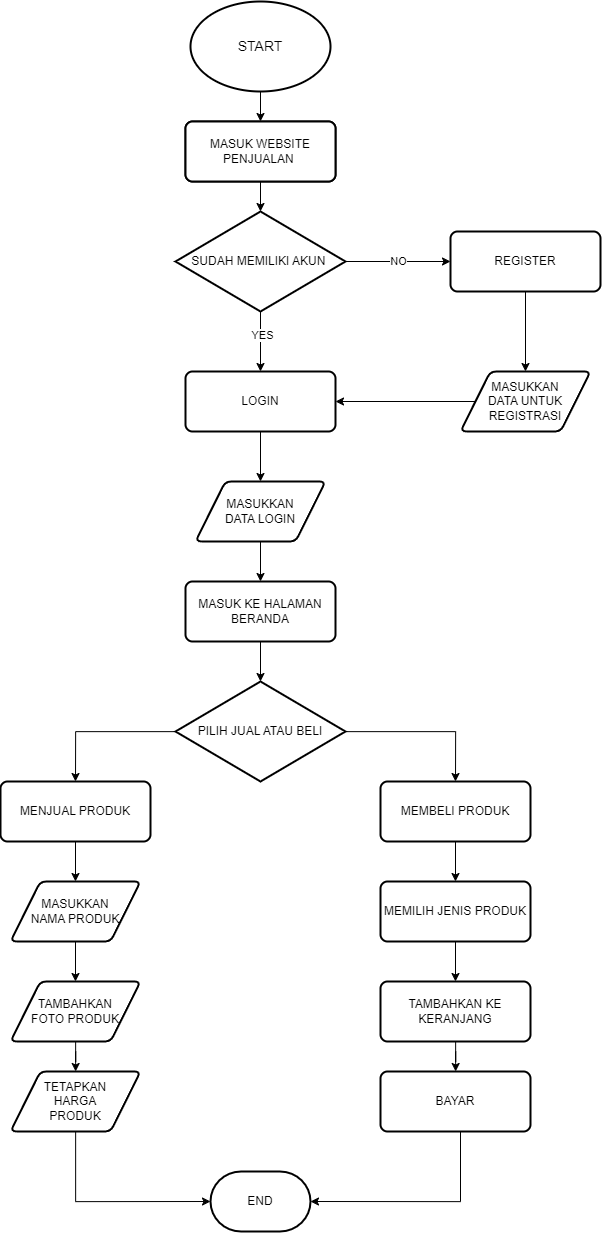

The diagram above was exported from draw.io. Its source (the exported page's mxGraphModel, read from the mxfile embedded in the PNG):
<mxGraphModel dx="3200" dy="1497" grid="1" gridSize="10" guides="1" tooltips="1" connect="1" arrows="1" fold="1" page="1" pageScale="1" pageWidth="3300" pageHeight="2339" math="0" shadow="0">
  <root>
    <mxCell id="0" />
    <mxCell id="1" parent="0" />
    <mxCell id="dnqGJTP2zecSirAV5Wn4-3" value="" style="edgeStyle=orthogonalEdgeStyle;rounded=0;orthogonalLoop=1;jettySize=auto;html=1;" edge="1" parent="1" source="dnqGJTP2zecSirAV5Wn4-1" target="dnqGJTP2zecSirAV5Wn4-2">
      <mxGeometry relative="1" as="geometry" />
    </mxCell>
    <mxCell id="dnqGJTP2zecSirAV5Wn4-1" value="&lt;font style=&quot;font-size: 14px;&quot;&gt;START&lt;/font&gt;" style="strokeWidth=2;html=1;shape=mxgraph.flowchart.start_2;whiteSpace=wrap;" vertex="1" parent="1">
      <mxGeometry x="1300" y="170" width="140" height="90" as="geometry" />
    </mxCell>
    <mxCell id="dnqGJTP2zecSirAV5Wn4-5" value="" style="edgeStyle=orthogonalEdgeStyle;rounded=0;orthogonalLoop=1;jettySize=auto;html=1;" edge="1" parent="1" source="dnqGJTP2zecSirAV5Wn4-2" target="dnqGJTP2zecSirAV5Wn4-4">
      <mxGeometry relative="1" as="geometry" />
    </mxCell>
    <mxCell id="dnqGJTP2zecSirAV5Wn4-2" value="MASUK WEBSITE PENJUALAN&amp;nbsp;" style="rounded=1;whiteSpace=wrap;html=1;absoluteArcSize=1;arcSize=14;strokeWidth=2;" vertex="1" parent="1">
      <mxGeometry x="1295" y="290" width="150" height="60" as="geometry" />
    </mxCell>
    <mxCell id="dnqGJTP2zecSirAV5Wn4-16" value="" style="edgeStyle=orthogonalEdgeStyle;rounded=0;orthogonalLoop=1;jettySize=auto;html=1;" edge="1" parent="1" source="dnqGJTP2zecSirAV5Wn4-4" target="dnqGJTP2zecSirAV5Wn4-14">
      <mxGeometry relative="1" as="geometry" />
    </mxCell>
    <mxCell id="dnqGJTP2zecSirAV5Wn4-21" value="YES" style="edgeLabel;html=1;align=center;verticalAlign=middle;resizable=0;points=[];" vertex="1" connectable="0" parent="dnqGJTP2zecSirAV5Wn4-16">
      <mxGeometry x="-0.2167" y="1" relative="1" as="geometry">
        <mxPoint as="offset" />
      </mxGeometry>
    </mxCell>
    <mxCell id="dnqGJTP2zecSirAV5Wn4-17" style="edgeStyle=orthogonalEdgeStyle;rounded=0;orthogonalLoop=1;jettySize=auto;html=1;entryX=0;entryY=0.5;entryDx=0;entryDy=0;" edge="1" parent="1" source="dnqGJTP2zecSirAV5Wn4-4" target="dnqGJTP2zecSirAV5Wn4-15">
      <mxGeometry relative="1" as="geometry" />
    </mxCell>
    <mxCell id="dnqGJTP2zecSirAV5Wn4-22" value="NO" style="edgeLabel;html=1;align=center;verticalAlign=middle;resizable=0;points=[];" vertex="1" connectable="0" parent="dnqGJTP2zecSirAV5Wn4-17">
      <mxGeometry x="-0.0118" y="1" relative="1" as="geometry">
        <mxPoint as="offset" />
      </mxGeometry>
    </mxCell>
    <mxCell id="dnqGJTP2zecSirAV5Wn4-4" value="SUDAH MEMILIKI AKUN&amp;nbsp;" style="strokeWidth=2;html=1;shape=mxgraph.flowchart.decision;whiteSpace=wrap;" vertex="1" parent="1">
      <mxGeometry x="1285" y="380" width="170" height="100" as="geometry" />
    </mxCell>
    <mxCell id="dnqGJTP2zecSirAV5Wn4-19" value="" style="edgeStyle=orthogonalEdgeStyle;rounded=0;orthogonalLoop=1;jettySize=auto;html=1;" edge="1" parent="1" source="dnqGJTP2zecSirAV5Wn4-6" target="dnqGJTP2zecSirAV5Wn4-14">
      <mxGeometry relative="1" as="geometry" />
    </mxCell>
    <mxCell id="dnqGJTP2zecSirAV5Wn4-6" value="MASUKKAN &lt;br&gt;DATA UNTUK REGISTRASI" style="shape=parallelogram;html=1;strokeWidth=2;perimeter=parallelogramPerimeter;whiteSpace=wrap;rounded=1;arcSize=12;size=0.23;" vertex="1" parent="1">
      <mxGeometry x="1570" y="540" width="130" height="60" as="geometry" />
    </mxCell>
    <mxCell id="dnqGJTP2zecSirAV5Wn4-29" value="" style="edgeStyle=orthogonalEdgeStyle;rounded=0;orthogonalLoop=1;jettySize=auto;html=1;" edge="1" parent="1" source="dnqGJTP2zecSirAV5Wn4-13" target="dnqGJTP2zecSirAV5Wn4-28">
      <mxGeometry relative="1" as="geometry" />
    </mxCell>
    <mxCell id="dnqGJTP2zecSirAV5Wn4-13" value="MASUKKAN &lt;br&gt;DATA LOGIN" style="shape=parallelogram;html=1;strokeWidth=2;perimeter=parallelogramPerimeter;whiteSpace=wrap;rounded=1;arcSize=12;size=0.23;" vertex="1" parent="1">
      <mxGeometry x="1305" y="650" width="130" height="60" as="geometry" />
    </mxCell>
    <mxCell id="dnqGJTP2zecSirAV5Wn4-20" value="" style="edgeStyle=orthogonalEdgeStyle;rounded=0;orthogonalLoop=1;jettySize=auto;html=1;" edge="1" parent="1" source="dnqGJTP2zecSirAV5Wn4-14" target="dnqGJTP2zecSirAV5Wn4-13">
      <mxGeometry relative="1" as="geometry" />
    </mxCell>
    <mxCell id="dnqGJTP2zecSirAV5Wn4-14" value="LOGIN" style="rounded=1;whiteSpace=wrap;html=1;absoluteArcSize=1;arcSize=14;strokeWidth=2;" vertex="1" parent="1">
      <mxGeometry x="1295" y="540" width="150" height="60" as="geometry" />
    </mxCell>
    <mxCell id="dnqGJTP2zecSirAV5Wn4-18" value="" style="edgeStyle=orthogonalEdgeStyle;rounded=0;orthogonalLoop=1;jettySize=auto;html=1;" edge="1" parent="1" source="dnqGJTP2zecSirAV5Wn4-15" target="dnqGJTP2zecSirAV5Wn4-6">
      <mxGeometry relative="1" as="geometry" />
    </mxCell>
    <mxCell id="dnqGJTP2zecSirAV5Wn4-15" value="REGISTER" style="rounded=1;whiteSpace=wrap;html=1;absoluteArcSize=1;arcSize=14;strokeWidth=2;" vertex="1" parent="1">
      <mxGeometry x="1560" y="400" width="150" height="60" as="geometry" />
    </mxCell>
    <mxCell id="dnqGJTP2zecSirAV5Wn4-23" value="MASUK WEBSITE PENJUALAN&amp;nbsp;" style="rounded=1;whiteSpace=wrap;html=1;absoluteArcSize=1;arcSize=14;strokeWidth=2;" vertex="1" parent="1">
      <mxGeometry x="1295" y="290" width="150" height="60" as="geometry" />
    </mxCell>
    <mxCell id="dnqGJTP2zecSirAV5Wn4-35" style="edgeStyle=orthogonalEdgeStyle;rounded=0;orthogonalLoop=1;jettySize=auto;html=1;entryX=0.5;entryY=0;entryDx=0;entryDy=0;" edge="1" parent="1" source="dnqGJTP2zecSirAV5Wn4-24" target="dnqGJTP2zecSirAV5Wn4-31">
      <mxGeometry relative="1" as="geometry" />
    </mxCell>
    <mxCell id="dnqGJTP2zecSirAV5Wn4-36" style="edgeStyle=orthogonalEdgeStyle;rounded=0;orthogonalLoop=1;jettySize=auto;html=1;entryX=0.5;entryY=0;entryDx=0;entryDy=0;" edge="1" parent="1" source="dnqGJTP2zecSirAV5Wn4-24" target="dnqGJTP2zecSirAV5Wn4-32">
      <mxGeometry relative="1" as="geometry" />
    </mxCell>
    <mxCell id="dnqGJTP2zecSirAV5Wn4-24" value="PILIH JUAL ATAU BELI" style="strokeWidth=2;html=1;shape=mxgraph.flowchart.decision;whiteSpace=wrap;" vertex="1" parent="1">
      <mxGeometry x="1285" y="850" width="170" height="100" as="geometry" />
    </mxCell>
    <mxCell id="dnqGJTP2zecSirAV5Wn4-30" value="" style="edgeStyle=orthogonalEdgeStyle;rounded=0;orthogonalLoop=1;jettySize=auto;html=1;" edge="1" parent="1" source="dnqGJTP2zecSirAV5Wn4-28" target="dnqGJTP2zecSirAV5Wn4-24">
      <mxGeometry relative="1" as="geometry" />
    </mxCell>
    <mxCell id="dnqGJTP2zecSirAV5Wn4-28" value="MASUK KE HALAMAN BERANDA" style="rounded=1;whiteSpace=wrap;html=1;absoluteArcSize=1;arcSize=14;strokeWidth=2;" vertex="1" parent="1">
      <mxGeometry x="1295" y="750" width="150" height="60" as="geometry" />
    </mxCell>
    <mxCell id="dnqGJTP2zecSirAV5Wn4-38" value="" style="edgeStyle=orthogonalEdgeStyle;rounded=0;orthogonalLoop=1;jettySize=auto;html=1;" edge="1" parent="1" source="dnqGJTP2zecSirAV5Wn4-31" target="dnqGJTP2zecSirAV5Wn4-37">
      <mxGeometry relative="1" as="geometry" />
    </mxCell>
    <mxCell id="dnqGJTP2zecSirAV5Wn4-31" value="MENJUAL PRODUK" style="rounded=1;whiteSpace=wrap;html=1;absoluteArcSize=1;arcSize=14;strokeWidth=2;" vertex="1" parent="1">
      <mxGeometry x="1110" y="950" width="150" height="60" as="geometry" />
    </mxCell>
    <mxCell id="dnqGJTP2zecSirAV5Wn4-50" value="" style="edgeStyle=orthogonalEdgeStyle;rounded=0;orthogonalLoop=1;jettySize=auto;html=1;" edge="1" parent="1" source="dnqGJTP2zecSirAV5Wn4-32" target="dnqGJTP2zecSirAV5Wn4-43">
      <mxGeometry relative="1" as="geometry" />
    </mxCell>
    <mxCell id="dnqGJTP2zecSirAV5Wn4-32" value="MEMBELI PRODUK" style="rounded=1;whiteSpace=wrap;html=1;absoluteArcSize=1;arcSize=14;strokeWidth=2;" vertex="1" parent="1">
      <mxGeometry x="1490" y="950" width="150" height="60" as="geometry" />
    </mxCell>
    <mxCell id="dnqGJTP2zecSirAV5Wn4-41" value="" style="edgeStyle=orthogonalEdgeStyle;rounded=0;orthogonalLoop=1;jettySize=auto;html=1;" edge="1" parent="1" source="dnqGJTP2zecSirAV5Wn4-37" target="dnqGJTP2zecSirAV5Wn4-39">
      <mxGeometry relative="1" as="geometry" />
    </mxCell>
    <mxCell id="dnqGJTP2zecSirAV5Wn4-37" value="MASUKKAN &lt;br&gt;NAMA PRODUK" style="shape=parallelogram;html=1;strokeWidth=2;perimeter=parallelogramPerimeter;whiteSpace=wrap;rounded=1;arcSize=12;size=0.23;" vertex="1" parent="1">
      <mxGeometry x="1120" y="1050" width="130" height="60" as="geometry" />
    </mxCell>
    <mxCell id="dnqGJTP2zecSirAV5Wn4-42" value="" style="edgeStyle=orthogonalEdgeStyle;rounded=0;orthogonalLoop=1;jettySize=auto;html=1;" edge="1" parent="1" source="dnqGJTP2zecSirAV5Wn4-39" target="dnqGJTP2zecSirAV5Wn4-40">
      <mxGeometry relative="1" as="geometry" />
    </mxCell>
    <mxCell id="dnqGJTP2zecSirAV5Wn4-39" value="TAMBAHKAN &lt;br&gt;FOTO PRODUK" style="shape=parallelogram;html=1;strokeWidth=2;perimeter=parallelogramPerimeter;whiteSpace=wrap;rounded=1;arcSize=12;size=0.23;" vertex="1" parent="1">
      <mxGeometry x="1120" y="1150" width="130" height="60" as="geometry" />
    </mxCell>
    <mxCell id="dnqGJTP2zecSirAV5Wn4-48" style="edgeStyle=orthogonalEdgeStyle;rounded=0;orthogonalLoop=1;jettySize=auto;html=1;entryX=0;entryY=0.5;entryDx=0;entryDy=0;entryPerimeter=0;" edge="1" parent="1" source="dnqGJTP2zecSirAV5Wn4-40" target="dnqGJTP2zecSirAV5Wn4-46">
      <mxGeometry relative="1" as="geometry">
        <Array as="points">
          <mxPoint x="1185" y="1370" />
        </Array>
      </mxGeometry>
    </mxCell>
    <mxCell id="dnqGJTP2zecSirAV5Wn4-40" value="TETAPKAN&lt;br&gt;HARGA &lt;br&gt;PRODUK" style="shape=parallelogram;html=1;strokeWidth=2;perimeter=parallelogramPerimeter;whiteSpace=wrap;rounded=1;arcSize=12;size=0.23;" vertex="1" parent="1">
      <mxGeometry x="1120" y="1240" width="130" height="60" as="geometry" />
    </mxCell>
    <mxCell id="dnqGJTP2zecSirAV5Wn4-51" value="" style="edgeStyle=orthogonalEdgeStyle;rounded=0;orthogonalLoop=1;jettySize=auto;html=1;" edge="1" parent="1" source="dnqGJTP2zecSirAV5Wn4-43" target="dnqGJTP2zecSirAV5Wn4-44">
      <mxGeometry relative="1" as="geometry" />
    </mxCell>
    <mxCell id="dnqGJTP2zecSirAV5Wn4-43" value="MEMILIH JENIS PRODUK" style="rounded=1;whiteSpace=wrap;html=1;absoluteArcSize=1;arcSize=14;strokeWidth=2;" vertex="1" parent="1">
      <mxGeometry x="1490" y="1050" width="150" height="60" as="geometry" />
    </mxCell>
    <mxCell id="dnqGJTP2zecSirAV5Wn4-52" value="" style="edgeStyle=orthogonalEdgeStyle;rounded=0;orthogonalLoop=1;jettySize=auto;html=1;" edge="1" parent="1" source="dnqGJTP2zecSirAV5Wn4-44" target="dnqGJTP2zecSirAV5Wn4-45">
      <mxGeometry relative="1" as="geometry" />
    </mxCell>
    <mxCell id="dnqGJTP2zecSirAV5Wn4-44" value="TAMBAHKAN KE KERANJANG" style="rounded=1;whiteSpace=wrap;html=1;absoluteArcSize=1;arcSize=14;strokeWidth=2;" vertex="1" parent="1">
      <mxGeometry x="1490" y="1150" width="150" height="60" as="geometry" />
    </mxCell>
    <mxCell id="dnqGJTP2zecSirAV5Wn4-49" style="edgeStyle=orthogonalEdgeStyle;rounded=0;orthogonalLoop=1;jettySize=auto;html=1;entryX=1;entryY=0.5;entryDx=0;entryDy=0;entryPerimeter=0;" edge="1" parent="1" source="dnqGJTP2zecSirAV5Wn4-45" target="dnqGJTP2zecSirAV5Wn4-46">
      <mxGeometry relative="1" as="geometry">
        <Array as="points">
          <mxPoint x="1570" y="1370" />
        </Array>
      </mxGeometry>
    </mxCell>
    <mxCell id="dnqGJTP2zecSirAV5Wn4-45" value="BAYAR" style="rounded=1;whiteSpace=wrap;html=1;absoluteArcSize=1;arcSize=14;strokeWidth=2;" vertex="1" parent="1">
      <mxGeometry x="1490" y="1240" width="150" height="60" as="geometry" />
    </mxCell>
    <mxCell id="dnqGJTP2zecSirAV5Wn4-46" value="END" style="strokeWidth=2;html=1;shape=mxgraph.flowchart.terminator;whiteSpace=wrap;" vertex="1" parent="1">
      <mxGeometry x="1320" y="1340" width="100" height="60" as="geometry" />
    </mxCell>
  </root>
</mxGraphModel>